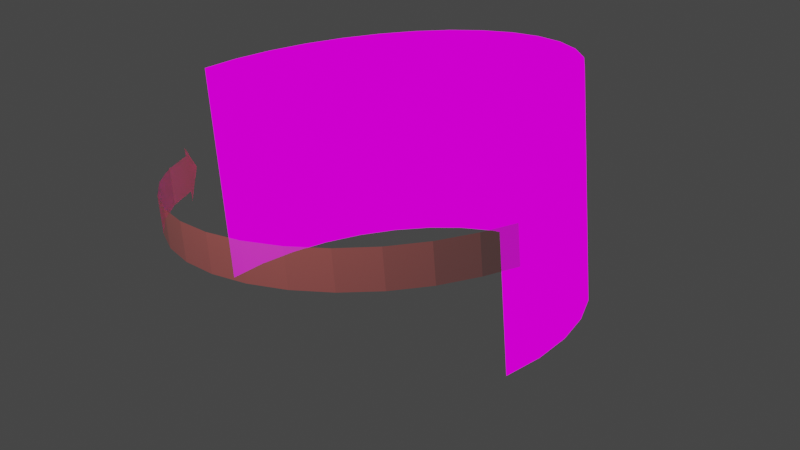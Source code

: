 # Source: warparound3d.blend  (saved by Blender 2.92.15; exported with 4.5.12 LTS)
import bpy
from mathutils import Matrix  # noqa: F401  (used for matrix-valued properties, if any)

bpy.ops.wm.read_factory_settings(use_empty=True)
scene = bpy.context.scene
scene.name = 'Scene'

# ---- collections
col_collection = bpy.data.collections.new('Collection'); scene.collection.children.link(col_collection)

# ---- images (referenced by path relative to the original .blend; pixels are not part of the script)
import os
ASSET_DIR = os.environ.get("B2B_ASSET_DIR", "")  # directory of the original .blend (textures are referenced by path, not embedded)
HERE = os.path.dirname(os.path.abspath(__file__))  # packed textures are extracted next to this script under _unpacked/

def load_image(name, relpath, width, height, colorspace="sRGB"):
    """Load a texture the original file referenced (path relative to the .blend, or extracted next to this script)."""
    p = next((c for c in (os.path.join(HERE, relpath), os.path.join(ASSET_DIR, relpath)) if relpath and os.path.exists(c)), "")
    if p:
        img = bpy.data.images.load(p, check_existing=True)
        img.name = name
    else:  # same state as the original file: an image datablock whose file is absent (Cycles renders it pink)
        img = bpy.data.images.new(name, width, height)
        img.source = "FILE"
        img.filepath = "//" + (relpath or name)
    img.colorspace_settings.name = colorspace
    return img
img_src2tar_png = load_image('src2tar.png', 'src2tar.png', 1024, 1024, 'sRGB')

# ---- materials (node trees are filled in below, after node groups)
mat_material_001 = bpy.data.materials.new('Material.001')
mat_material_002 = bpy.data.materials.new('Material.002')

# ---- material node trees
mat_material_001.use_nodes = True; mat_material_001.node_tree.nodes.clear()
_N = mat_material_001.node_tree.nodes; _L = mat_material_001.node_tree.links
n0 = _N.new('ShaderNodeOutputMaterial'); n0.name = 'Material Output'; n0.location = (842, 296)
n1 = _N.new('ShaderNodeBsdfPrincipled'); n1.name = 'Principled BSDF'; n1.location = (202, 296)
n1.distribution = 'GGX'
n1.subsurface_method = 'BURLEY'
n1.inputs[3].default_value = 1.45
n1.inputs[27].default_value = (0.0, 0.0, 0.0, 1.0)
n1.inputs[28].default_value = 1.0
n2 = _N.new('ShaderNodeTexImage'); n2.name = 'Image Texture'; n2.location = (522, 300)
n2.image = img_src2tar_png
_L.new(n2.outputs[0], n0.inputs[0])
n0.is_active_output = True
mat_material_002.use_nodes = True; mat_material_002.node_tree.nodes.clear()
_N = mat_material_002.node_tree.nodes; _L = mat_material_002.node_tree.links
n0 = _N.new('ShaderNodeOutputMaterial'); n0.name = 'Material Output'; n0.location = (1175, 306)
n1 = _N.new('ShaderNodeMixShader'); n1.name = 'Mix Shader'; n1.location = (955, 272)
n2 = _N.new('ShaderNodeBsdfPrincipled'); n2.name = 'Principled BSDF'; n2.location = (395, 287)
n2.distribution = 'GGX'
n2.subsurface_method = 'BURLEY'
n2.inputs[0].default_value = (0.8, 0.1303, 0.1141, 1.0)
n2.inputs[3].default_value = 1.45
n2.inputs[27].default_value = (0.0, 0.0, 0.0, 1.0)
n2.inputs[28].default_value = 1.0
n3 = _N.new('ShaderNodeBsdfGlass'); n3.name = 'Glass BSDF'; n3.location = (755, 427)
n3.distribution = 'BECKMANN'
n3.inputs[2].default_value = 1.45
n4 = _N.new('ShaderNodeBsdfTransparent'); n4.name = 'Transparent BSDF'; n4.location = (776, 165)
_L.new(n1.outputs[0], n0.inputs[0])
_L.new(n2.outputs[0], n1.inputs[1])
_L.new(n4.outputs[0], n1.inputs[2])
n0.is_active_output = True

# ---- world
world_world = bpy.data.worlds.new('World'); scene.world = world_world
world_world.use_nodes = True; world_world.node_tree.nodes.clear()
_N = world_world.node_tree.nodes; _L = world_world.node_tree.links
n0 = _N.new('ShaderNodeOutputWorld'); n0.name = 'World Output'; n0.location = (300, 300)
n1 = _N.new('ShaderNodeBackground'); n1.name = 'Background'; n1.location = (10, 300)
n1.inputs[0].default_value = (0.05088, 0.05088, 0.05088, 1.0)
_L.new(n1.outputs[0], n0.inputs[0])
n0.is_active_output = True
world_world.color = (0.05088, 0.05088, 0.05088)
world_world.use_sun_shadow = False
world_world.sun_shadow_jitter_overblur = 0.0

# ---- cameras
cam_camera = bpy.data.cameras.new('Camera')
cam_camera.clip_end = 100.0
cam_camera.ortho_scale = 7.314

# ---- lights
light_light = bpy.data.lights.new('Light', 'POINT')
light_light.transmission_factor = 0.0
light_light.energy = 1000.0
light_light.shadow_soft_size = 0.1
light_light.shadow_maximum_resolution = 0.006
light_light.use_absolute_resolution = True

# ---- meshes
me_circle = bpy.data.meshes.new('Circle')
me_circle.from_pydata([(0.0, 1.0, 0.0), (-0.1951, 0.9808, 0.0), (-0.3827, 0.9239, 0.0), (-0.5556, 0.8315, 0.0), (-0.7071, 0.7071, 0.0), (-0.8315, 0.5556, 0.0), (-0.9239, 0.3827, 0.0), (-0.9808, 0.1951, 0.0), (-1.0, 7.55e-08, 0.0), (-0.9808, -0.1951, 0.0), (-0.9239, -0.3827, 0.0), (-0.8315, -0.5556, 0.0), (-0.7071, -0.7071, 0.0), (-0.5556, -0.8315, 0.0), (-0.3827, -0.9239, 0.0), (-0.1951, -0.9808, 0.0), (3.258e-07, -1.0, 0.0), (0.1951, -0.9808, 0.0), (-0.7071, -0.7071, 0.0), (-0.8315, -0.5556, 0.0), (-0.9239, -0.3827, 0.0), (-0.9808, -0.1951, 0.0), (-1.0, 7.55e-08, 0.0), (-0.3827, 0.9239, 0.0), (-0.1951, 0.9808, 0.0), (-0.9808, 0.1951, 0.0), (-0.9239, 0.3827, 0.0), (-0.8315, 0.5556, 0.0), (-0.7071, 0.7071, 0.0), (-0.5556, 0.8315, 0.0), (0.0, 1.0, 0.0), (0.1951, 0.9808, 0.0), (-0.5556, -0.8315, 0.0), (-0.3827, -0.9239, 0.0), (-0.1951, -0.9808, 0.0), (3.258e-07, -1.0, 0.0), (0.1951, -0.9808, 0.0), (0.1951, 0.9808, 0.0), (-0.7071, -0.7071, 0.0), (-0.8315, -0.5556, 0.0), (-0.9239, -0.3827, 0.0), (-0.9808, -0.1951, 0.0), (-1.0, 7.55e-08, 0.0), (-0.3827, 0.9239, 0.0), (-0.1951, 0.9808, 0.0), (-0.9808, 0.1951, 0.0), (-0.9239, 0.3827, 0.0), (-0.8315, 0.5556, 0.0), (-0.7071, 0.7071, 0.0), (-0.5556, 0.8315, 0.0), (0.0, 1.0, 0.0), (-0.5556, -0.8315, 0.0), (-0.3827, -0.9239, 0.0), (-0.1951, -0.9808, 0.0), (3.258e-07, -1.0, 0.0), (0.1951, -0.9808, 0.0), (0.1951, 0.9808, 0.0), (-0.7071, -0.7071, 2.44), (-0.8315, -0.5556, 2.44), (-0.9239, -0.3827, 2.44), (-0.9808, -0.1951, 2.44), (-1.0, 7.55e-08, 2.44), (-0.3827, 0.9239, 2.44), (-0.1951, 0.9808, 2.44), (-0.9808, 0.1951, 2.44), (-0.9239, 0.3827, 2.44), (-0.8315, 0.5556, 2.44), (-0.7071, 0.7071, 2.44), (-0.5556, 0.8315, 2.44), (0.0, 1.0, 2.44), (-0.5556, -0.8315, 2.44), (-0.3827, -0.9239, 2.44), (-0.1951, -0.9808, 2.44), (3.258e-07, -1.0, 2.44), (0.1951, -0.9808, 2.44), (0.1951, 0.9808, 2.44)], [], [(3, 2, 23, 29), (11, 10, 20, 19), (4, 3, 29, 28), (12, 11, 19, 18), (5, 4, 28, 27), (13, 12, 18, 32), (6, 5, 27, 26), (14, 13, 32, 33), (7, 6, 26, 25), (15, 14, 33, 34), (8, 7, 25, 22), (1, 0, 30, 24), (16, 15, 34, 35), (9, 8, 22, 21), (2, 1, 24, 23), (17, 16, 35, 36), (0, 31, 37, 30), (10, 9, 21, 20), (22, 25, 45, 42), (33, 32, 51, 52), (34, 33, 52, 53), (25, 26, 46, 45), (32, 18, 38, 51), (35, 34, 53, 54), (26, 27, 47, 46), (18, 19, 39, 38), (36, 35, 54, 55), (27, 28, 48, 47), (19, 20, 40, 39), (30, 37, 56, 50), (28, 29, 49, 48), (20, 21, 41, 40), (29, 23, 43, 49), (21, 22, 42, 41), (24, 30, 50, 44), (23, 24, 44, 43), (43, 44, 63, 62), (53, 52, 71, 72), (42, 45, 64, 61), (52, 51, 70, 71), (54, 53, 72, 73), (45, 46, 65, 64), (51, 38, 57, 70), (55, 54, 73, 74), (46, 47, 66, 65), (38, 39, 58, 57), (50, 56, 75, 69), (47, 48, 67, 66), (39, 40, 59, 58), (48, 49, 68, 67), (40, 41, 60, 59), (49, 43, 62, 68), (41, 42, 61, 60), (44, 50, 69, 63)])
me_circle.polygons.foreach_set('use_smooth', [True] * 54)
_uv = me_circle.uv_layers.new(name='UVMap')
_uv.uv.foreach_set('vector', [0.7775, 0.009055, 0.8329, 0.008929, 0.8329, 0.009675, 0.7775, 0.0098, 0.335, 0.01038, 0.3903, 0.01018, 0.3903, 0.01093, 0.335, 0.01112, 0.7221, 0.00919, 0.7775, 0.009055, 0.7775, 0.0098, 0.7221, 0.009935, 0.2798, 0.01059, 0.335, 0.01038, 0.335, 0.01112, 0.2798, 0.01133, 0.6668, 0.00933, 0.7221, 0.00919, 0.7221, 0.009935, 0.6668, 0.01008, 0.2246, 0.01081, 0.2798, 0.01059, 0.2798, 0.01133, 0.2246, 0.01155, 0.6114, 0.009484, 0.6668, 0.00933, 0.6668, 0.01008, 0.6114, 0.01023, 0.1694, 0.01104, 0.2246, 0.01081, 0.2246, 0.01155, 0.1694, 0.01178, 0.5561, 0.009644, 0.6114, 0.009484, 0.6114, 0.01023, 0.5561, 0.01039, 0.1142, 0.01127, 0.1694, 0.01104, 0.1694, 0.01178, 0.1142, 0.01201, 0.5008, 0.009813, 0.5561, 0.009644, 0.5561, 0.01039, 0.5008, 0.01056, 0.8883, 0.008813, 0.9437, 0.008704, 0.9437, 0.009451, 0.8883, 0.009559, 0.05906, 0.01152, 0.1142, 0.01127, 0.1142, 0.01201, 0.05908, 0.01226, 0.4455, 0.009995, 0.5008, 0.009813, 0.5008, 0.01056, 0.4455, 0.01074, 0.8329, 0.008929, 0.8883, 0.008813, 0.8883, 0.009559, 0.8329, 0.009675, 0.003925, 0.01177, 0.05906, 0.01152, 0.05908, 0.01226, 0.003939, 0.01252, 0.9437, 0.008704, 0.9992, 0.008788, 0.9992, 0.009533, 0.9437, 0.009451, 0.3903, 0.01018, 0.4455, 0.009995, 0.4455, 0.01074, 0.3903, 0.01093, 0.5008, 0.01056, 0.5561, 0.01039, 0.5561, 0.01113, 0.5008, 0.0113, 0.1694, 0.01178, 0.2246, 0.01155, 0.2246, 0.01229, 0.1694, 0.01252, 0.1142, 0.01201, 0.1694, 0.01178, 0.1694, 0.01252, 0.1142, 0.01276, 0.5561, 0.01039, 0.6114, 0.01023, 0.6115, 0.01097, 0.5561, 0.01113, 0.2246, 0.01155, 0.2798, 0.01133, 0.2798, 0.01208, 0.2246, 0.01229, 0.05908, 0.01226, 0.1142, 0.01201, 0.1142, 0.01276, 0.05909, 0.013, 0.6114, 0.01023, 0.6668, 0.01008, 0.6668, 0.01082, 0.6115, 0.01097, 0.2798, 0.01133, 0.335, 0.01112, 0.335, 0.01187, 0.2798, 0.01208, 0.003939, 0.01252, 0.05908, 0.01226, 0.05909, 0.013, 0.003953, 0.01326, 0.6668, 0.01008, 0.7221, 0.009935, 0.7221, 0.01068, 0.6668, 0.01082, 0.335, 0.01112, 0.3903, 0.01093, 0.3903, 0.01167, 0.335, 0.01187, 0.9437, 0.009451, 0.9992, 0.009533, 0.9992, 0.01028, 0.9437, 0.0102, 0.7221, 0.009935, 0.7775, 0.0098, 0.7775, 0.01055, 0.7221, 0.01068, 0.3903, 0.01093, 0.4455, 0.01074, 0.4456, 0.01148, 0.3903, 0.01167, 0.7775, 0.0098, 0.8329, 0.009675, 0.8329, 0.01042, 0.7775, 0.01055, 0.4455, 0.01074, 0.5008, 0.01056, 0.5008, 0.0113, 0.4456, 0.01148, 0.8883, 0.009559, 0.9437, 0.009451, 0.9437, 0.0102, 0.8883, 0.0103, 0.8329, 0.009675, 0.8883, 0.009559, 0.8883, 0.0103, 0.8329, 0.01042, 0.8329, 0.01042, 0.8883, 0.0103, 0.8872, 0.9978, 0.8319, 0.9977, 0.1142, 0.01276, 0.1694, 0.01252, 0.1703, 0.9977, 0.1152, 0.9978, 0.5008, 0.0113, 0.5561, 0.01113, 0.5559, 0.9975, 0.5008, 0.9975, 0.1694, 0.01252, 0.2246, 0.01229, 0.2253, 0.9976, 0.1703, 0.9977, 0.05909, 0.013, 0.1142, 0.01276, 0.1152, 0.9978, 0.06023, 0.9978, 0.5561, 0.01113, 0.6115, 0.01097, 0.6111, 0.9975, 0.5559, 0.9975, 0.2246, 0.01229, 0.2798, 0.01208, 0.2803, 0.9976, 0.2253, 0.9976, 0.003953, 0.01326, 0.05909, 0.013, 0.06023, 0.9978, 0.00524, 0.9979, 0.6115, 0.01097, 0.6668, 0.01082, 0.6663, 0.9976, 0.6111, 0.9975, 0.2798, 0.01208, 0.335, 0.01187, 0.3354, 0.9976, 0.2803, 0.9976, 0.9437, 0.0102, 0.9992, 0.01028, 0.9979, 0.9979, 0.9425, 0.9978, 0.6668, 0.01082, 0.7221, 0.01068, 0.7215, 0.9976, 0.6663, 0.9976, 0.335, 0.01187, 0.3903, 0.01167, 0.3905, 0.9975, 0.3354, 0.9976, 0.7221, 0.01068, 0.7775, 0.01055, 0.7767, 0.9976, 0.7215, 0.9976, 0.3903, 0.01167, 0.4456, 0.01148, 0.4456, 0.9975, 0.3905, 0.9975, 0.7775, 0.01055, 0.8329, 0.01042, 0.8319, 0.9977, 0.7767, 0.9976, 0.4456, 0.01148, 0.5008, 0.0113, 0.5008, 0.9975, 0.4456, 0.9975, 0.8883, 0.0103, 0.9437, 0.0102, 0.9425, 0.9978, 0.8872, 0.9978])
me_circle.materials.append(mat_material_001)
me_circle.use_remesh_fix_poles = True
me_circle.use_remesh_preserve_attributes = False
me_circle.use_mirror_vertex_groups = False
me_circle.update()
me_circle_001 = bpy.data.meshes.new('Circle.001')
me_circle_001.from_pydata([(0.2839, -0.9808, -0.2014), (0.3827, -0.9239, 0.0), (0.5556, -0.8315, 0.0), (0.7071, -0.7071, 0.0), (0.8315, -0.5556, 0.0), (0.9239, -0.3827, 0.0), (0.9808, -0.1951, 0.0), (1.0, 9.656e-07, 0.0), (0.9808, 0.1951, 0.0), (0.9239, 0.3827, 0.0), (0.8315, 0.5556, 0.0), (0.7071, 0.7071, 0.0), (0.5556, 0.8315, 0.0), (0.3827, 0.9239, 0.0), (0.3827, -0.9239, -0.4028), (0.5556, -0.8315, -0.4028), (0.7071, -0.7071, -0.4028), (0.8315, -0.5556, -0.4028), (0.9239, -0.3827, -0.4028), (0.9808, -0.1951, -0.4028), (1.0, 9.656e-07, -0.4028), (0.9808, 0.1951, -0.4028), (0.9239, 0.3827, -0.4028), (0.8315, 0.5556, -0.4028), (0.7071, 0.7071, -0.4028), (0.5556, 0.8315, -0.4028), (0.3827, 0.9239, -0.4028), (0.3827, -0.9239, -0.5171), (0.3827, -0.9239, 0.09837), (0.2195, 0.9855, 0.0), (0.2195, 0.9855, -0.4028)], [], [(10, 9, 22, 23), (11, 10, 23, 24), (12, 11, 24, 25), (13, 12, 25, 26), (2, 1, 14, 15), (3, 2, 15, 16), (4, 3, 16, 17), (5, 4, 17, 18), (6, 5, 18, 19), (7, 6, 19, 20), (8, 7, 20, 21), (9, 8, 21, 22), (0, 27, 28), (13, 26, 30, 29)])
_uv = me_circle_001.uv_layers.new(name='UVMap')
_uv.uv.foreach_set('vector', [0.0, 0.0, 0.0, 0.0, 0.0, 0.0, 0.0, 0.0, 0.0, 0.0, 0.0, 0.0, 0.0, 0.0, 0.0, 0.0, 0.0, 0.0, 0.0, 0.0, 0.0, 0.0, 0.0, 0.0, 0.0, 0.0, 0.0, 0.0, 0.0, 0.0, 0.0, 0.0, 0.0, 0.0, 0.0, 0.0, 0.0, 0.0, 0.0, 0.0, 0.0, 0.0, 0.0, 0.0, 0.0, 0.0, 0.0, 0.0, 0.0, 0.0, 0.0, 0.0, 0.0, 0.0, 0.0, 0.0, 0.0, 0.0, 0.0, 0.0, 0.0, 0.0, 0.0, 0.0, 0.0, 0.0, 0.0, 0.0, 0.0, 0.0, 0.0, 0.0, 0.0, 0.0, 0.0, 0.0, 0.0, 0.0, 0.0, 0.0, 0.0, 0.0, 0.0, 0.0, 0.0, 0.0, 0.0, 0.0, 0.0, 0.0, 0.0, 0.0, 0.0, 0.0, 0.0, 0.0, 0.0, 0.0, 0.0, 0.0, 0.0, 0.0, 0.0, 0.0, 0.0, 0.0, 0.0, 0.0, 0.0, 0.0])
me_circle_001.materials.append(mat_material_002)
me_circle_001.use_remesh_fix_poles = True
me_circle_001.use_remesh_preserve_attributes = False
me_circle_001.use_mirror_vertex_groups = False
me_circle_001.update()

# ---- objects
ob_light = bpy.data.objects.new('Light', light_light)
ob_camera = bpy.data.objects.new('Camera', cam_camera)
ob_circle = bpy.data.objects.new('Circle', me_circle)
ob_circle_001 = bpy.data.objects.new('Circle.001', me_circle_001)

# ---- transforms, parenting, visibility, modifiers, constraints
ob_light.location = (4.076, 1.005, 5.904)
ob_light.rotation_euler = (0.6503, 0.05522, 1.866)
ob_light.lock_rotations_4d = False
ob_light.empty_display_type = 'ARROWS'
ob_light.color = (0.0, 0.0, 0.0, 0.0)
ob_light.lineart.crease_threshold = 0.0
ob_camera.location = (7.359, 7.665, 4.958)
ob_camera.rotation_euler = (1.204, 0.0748, 2.327)
ob_camera.lock_rotations_4d = False
ob_camera.empty_display_type = 'ARROWS'
ob_camera.color = (0.0, 0.0, 0.0, 0.0)
ob_camera.display_type = 'WIRE'
ob_camera.lineart.crease_threshold = 0.0
ob_circle.location = (0.0, 0.0, 0.0)
ob_circle.scale = (2.32, 2.01, 1.0)
ob_circle.lineart.crease_threshold = 0.0
ob_circle_001.location = (0.0, 0.0, 1.54)
ob_circle_001.scale = (2.1, 2.22, 1.0)
ob_circle_001.lineart.crease_threshold = 0.0

# ---- collection membership
col_collection.objects.link(ob_light)
col_collection.objects.link(ob_camera)
col_collection.objects.link(ob_circle)
col_collection.objects.link(ob_circle_001)

# ---- scene / render settings (as saved in the file)
scene.camera = ob_camera
scene.frame_start = 1; scene.frame_end = 250; scene.frame_set(1)
scene.render.engine = 'CYCLES'
scene.render.film_transparent = True
scene.render.use_freestyle = True
scene.cycles.use_denoising = False
scene.cycles.samples = 128
scene.cycles.sampling_pattern = 'TABULATED_SOBOL'
scene.cycles.use_adaptive_sampling = False
scene.cycles.use_light_tree = False
scene.view_settings.view_transform = 'Filmic'
bpy.context.view_layer.update()

